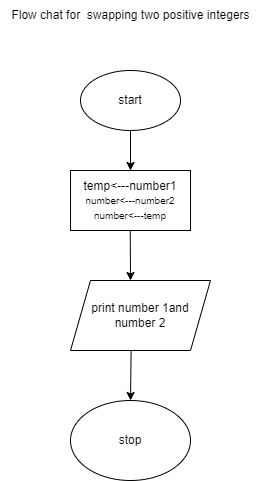

The diagram above was exported from draw.io. Its source (the exported page's mxGraphModel, read from the mxfile embedded in the PNG):
<mxGraphModel dx="808" dy="447" grid="1" gridSize="10" guides="1" tooltips="1" connect="1" arrows="1" fold="1" page="1" pageScale="1" pageWidth="850" pageHeight="1100" math="0" shadow="0">
  <root>
    <mxCell id="0" />
    <mxCell id="1" parent="0" />
    <mxCell id="nzB3iDx4VL3ckmcuSI3l-1" value="Flow chat for&amp;nbsp; swapping two positive integers" style="text;html=1;align=center;verticalAlign=middle;resizable=0;points=[];autosize=1;strokeColor=none;fillColor=none;" vertex="1" parent="1">
      <mxGeometry x="310" y="60" width="260" height="30" as="geometry" />
    </mxCell>
    <mxCell id="nzB3iDx4VL3ckmcuSI3l-3" value="start" style="ellipse;whiteSpace=wrap;html=1;" vertex="1" parent="1">
      <mxGeometry x="390" y="130" width="100" height="60" as="geometry" />
    </mxCell>
    <mxCell id="nzB3iDx4VL3ckmcuSI3l-4" value="" style="endArrow=classic;html=1;rounded=0;exitX=0.5;exitY=1;exitDx=0;exitDy=0;" edge="1" parent="1" source="nzB3iDx4VL3ckmcuSI3l-3">
      <mxGeometry width="50" height="50" relative="1" as="geometry">
        <mxPoint x="420" y="260" as="sourcePoint" />
        <mxPoint x="440" y="230" as="targetPoint" />
      </mxGeometry>
    </mxCell>
    <mxCell id="nzB3iDx4VL3ckmcuSI3l-6" value="" style="endArrow=classic;html=1;rounded=0;exitX=0.421;exitY=1.041;exitDx=0;exitDy=0;exitPerimeter=0;" edge="1" parent="1">
      <mxGeometry width="50" height="50" relative="1" as="geometry">
        <mxPoint x="439.62000000000006" y="270" as="sourcePoint" />
        <mxPoint x="440" y="340" as="targetPoint" />
      </mxGeometry>
    </mxCell>
    <mxCell id="nzB3iDx4VL3ckmcuSI3l-9" value="print number 1and&lt;br&gt;number 2" style="shape=parallelogram;perimeter=parallelogramPerimeter;whiteSpace=wrap;html=1;fixedSize=1;" vertex="1" parent="1">
      <mxGeometry x="380" y="340" width="140" height="70" as="geometry" />
    </mxCell>
    <mxCell id="nzB3iDx4VL3ckmcuSI3l-10" value="temp&amp;lt;---number1&lt;br style=&quot;border-color: var(--border-color); font-size: x-small;&quot;&gt;&lt;span style=&quot;font-size: x-small;&quot;&gt;number&amp;lt;---number2&lt;/span&gt;&lt;br style=&quot;border-color: var(--border-color); font-size: x-small;&quot;&gt;&lt;span style=&quot;font-size: x-small;&quot;&gt;number&amp;lt;---temp&lt;/span&gt;" style="rounded=0;whiteSpace=wrap;html=1;" vertex="1" parent="1">
      <mxGeometry x="380" y="230" width="120" height="60" as="geometry" />
    </mxCell>
    <mxCell id="nzB3iDx4VL3ckmcuSI3l-12" value="" style="endArrow=classic;html=1;rounded=0;exitX=0.433;exitY=0.999;exitDx=0;exitDy=0;exitPerimeter=0;" edge="1" parent="1" source="nzB3iDx4VL3ckmcuSI3l-9" target="nzB3iDx4VL3ckmcuSI3l-13">
      <mxGeometry width="50" height="50" relative="1" as="geometry">
        <mxPoint x="430" y="390" as="sourcePoint" />
        <mxPoint x="441" y="460" as="targetPoint" />
      </mxGeometry>
    </mxCell>
    <mxCell id="nzB3iDx4VL3ckmcuSI3l-13" value="stop" style="ellipse;whiteSpace=wrap;html=1;" vertex="1" parent="1">
      <mxGeometry x="380" y="460.0000000000001" width="120" height="80" as="geometry" />
    </mxCell>
  </root>
</mxGraphModel>